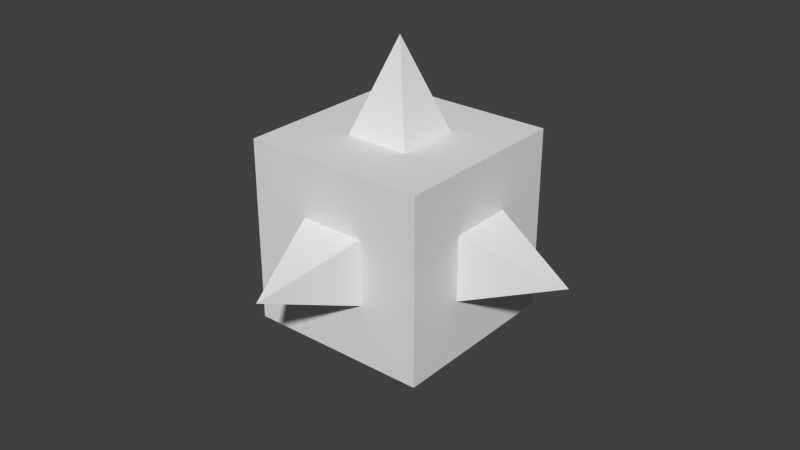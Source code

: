 # Source: cube3.blend  (saved by Blender 2.76.0; exported with 4.5.12 LTS)
import bpy
from mathutils import Matrix  # noqa: F401  (used for matrix-valued properties, if any)

bpy.ops.wm.read_factory_settings(use_empty=True)
scene = bpy.context.scene
scene.name = 'Scene'

# ---- collections
col_collection_1 = bpy.data.collections.new('Collection 1'); scene.collection.children.link(col_collection_1)

# ---- materials (node trees are filled in below, after node groups)
mat_material = bpy.data.materials.new('Material')
mat_material.alpha_threshold = 0.0
mat_material.use_transparent_shadow = False
mat_material.roughness = 0.5
mat_material.line_color = (0.0, 0.0, 0.0, 1.0)

# ---- material node trees

# ---- world
world_world = bpy.data.worlds.new('World'); scene.world = world_world
world_world.color = (0.05088, 0.05088, 0.05088)
world_world.use_sun_shadow = False
world_world.sun_shadow_jitter_overblur = 0.0
world_world.cycles.sampling_method = 'MANUAL'
world_world.cycles.sample_map_resolution = 256

# ---- meshes
me_cube = bpy.data.meshes.new('Cube')
me_cube.from_pydata([(-1.0, -0.3536, 0.3536), (-1.0, -0.3536, -0.3536), (-1.0, 0.3536, -0.3536), (-2.0, 3.731e-08, -1.545e-08), (-1.0, 0.3536, 0.3536), (1.0, 0.3536, -0.3536), (1.0, -0.3536, -0.3536), (1.0, -0.3536, 0.3536), (2.0, -6.401e-09, -1.545e-08), (1.0, 0.3536, 0.3536), (-0.3536, 1.0, -0.3536), (0.3536, 1.0, -0.3536), (0.3536, 1.0, 0.3536), (-1.545e-08, 2.0, -1.545e-08), (-0.3536, 1.0, 0.3536), (0.3536, -1.0, 0.3536), (0.3536, -1.0, -0.3536), (-0.3536, -1.0, -0.3536), (-1.545e-08, -2.0, -1.545e-08), (-0.3536, -1.0, 0.3536), (-0.3536, 0.3536, -1.0), (-0.3536, -0.3536, -1.0), (0.3536, -0.3536, -1.0), (-3.091e-08, -3.091e-08, -2.0), (0.3536, 0.3536, -1.0), (-0.3536, 0.3536, 1.0), (0.3536, 0.3536, 1.0), (0.3536, -0.3536, 1.0), (0.0, 0.0, 2.0), (-0.3536, -0.3536, 1.0), (1.0, 1.0, -1.0), (1.0, -1.0, -1.0), (-1.0, -1.0, -1.0), (-1.0, 1.0, -1.0), (1.0, 1.0, 1.0), (1.0, -1.0, 1.0), (-1.0, -1.0, 1.0), (-1.0, 1.0, 1.0)], [], [(2, 3, 4), (0, 3, 1), (4, 3, 0), (1, 3, 2), (2, 33, 32, 1), (7, 8, 9), (5, 8, 6), (9, 8, 5), (6, 8, 7), (6, 31, 30, 5), (12, 13, 14), (10, 13, 11), (14, 13, 10), (11, 13, 12), (10, 11, 30, 33), (17, 18, 19), (15, 18, 16), (19, 18, 15), (16, 18, 17), (17, 32, 31, 16), (22, 23, 24), (20, 23, 21), (24, 23, 20), (21, 23, 22), (20, 21, 32, 33), (27, 28, 29), (25, 28, 26), (29, 28, 25), (26, 28, 27), (27, 35, 34, 26), (20, 33, 30, 24), (25, 26, 34, 37), (9, 5, 30, 34), (15, 16, 31, 35), (0, 1, 32, 36), (14, 10, 33, 37), (12, 34, 30, 11), (14, 37, 34, 12), (7, 35, 31, 6), (7, 9, 34, 35), (19, 36, 32, 17), (19, 15, 35, 36), (4, 37, 33, 2), (4, 0, 36, 37), (29, 36, 35, 27), (25, 37, 36, 29), (22, 24, 30, 31), (21, 22, 31, 32)])
me_cube.materials.append(mat_material)
me_cube.use_remesh_preserve_volume = False
me_cube.use_remesh_preserve_attributes = False
me_cube.use_mirror_vertex_groups = False
me_cube.update()

# ---- objects
ob_cube = bpy.data.objects.new('Cube', me_cube)

# ---- transforms, parenting, visibility, modifiers, constraints
ob_cube.location = (0.0, 0.0, 0.0)
ob_cube.lock_rotations_4d = False
ob_cube.empty_display_type = 'ARROWS'
ob_cube.lineart.crease_threshold = 0.0

# ---- collection membership
col_collection_1.objects.link(ob_cube)

# ---- scene / render settings (as saved in the file)
scene.frame_start = 1; scene.frame_end = 250; scene.frame_set(1)
scene.render.engine = 'BLENDER_EEVEE_NEXT'
scene.render.image_settings.color_depth = '16'
scene.render.image_settings.compression = 0
scene.render.dither_intensity = 0.0
scene.cycles.use_denoising = False
scene.cycles.samples = 10
scene.cycles.sampling_pattern = 'TABULATED_SOBOL'
scene.cycles.light_sampling_threshold = 0.0
scene.cycles.use_adaptive_sampling = False
scene.cycles.use_light_tree = False
scene.cycles.blur_glossy = 0.0
scene.cycles.pixel_filter_type = 'GAUSSIAN'
scene.cycles.sample_clamp_indirect = 0.0
scene.view_settings.view_transform = 'Standard'
bpy.context.view_layer.update()

# ---- added for rendering (the .blend has no active camera and no usable light): camera, sun
cam_auto = bpy.data.cameras.new('AutoCamera')
cam_auto.lens = 50.0
cam_auto.sensor_width = 36.0
cam_auto.clip_end = 1000.0
ob_auto_camera = bpy.data.objects.new('AutoCamera', cam_auto)
scene.collection.objects.link(ob_auto_camera)
ob_auto_camera.location = (6.41014, -7.69217, 5.12812)
ob_auto_camera.rotation_euler = (1.09748, -7.21219e-08, 0.694738)
scene.camera = ob_auto_camera
light_auto_sun = bpy.data.lights.new('AutoSun', 'SUN')
light_auto_sun.energy = 3.0
light_auto_sun.angle = 0.0523599
ob_auto_sun = bpy.data.objects.new('AutoSun', light_auto_sun)
scene.collection.objects.link(ob_auto_sun)
ob_auto_sun.rotation_euler = (0.872665, 0.174533, 0.523599)
bpy.context.view_layer.update()
